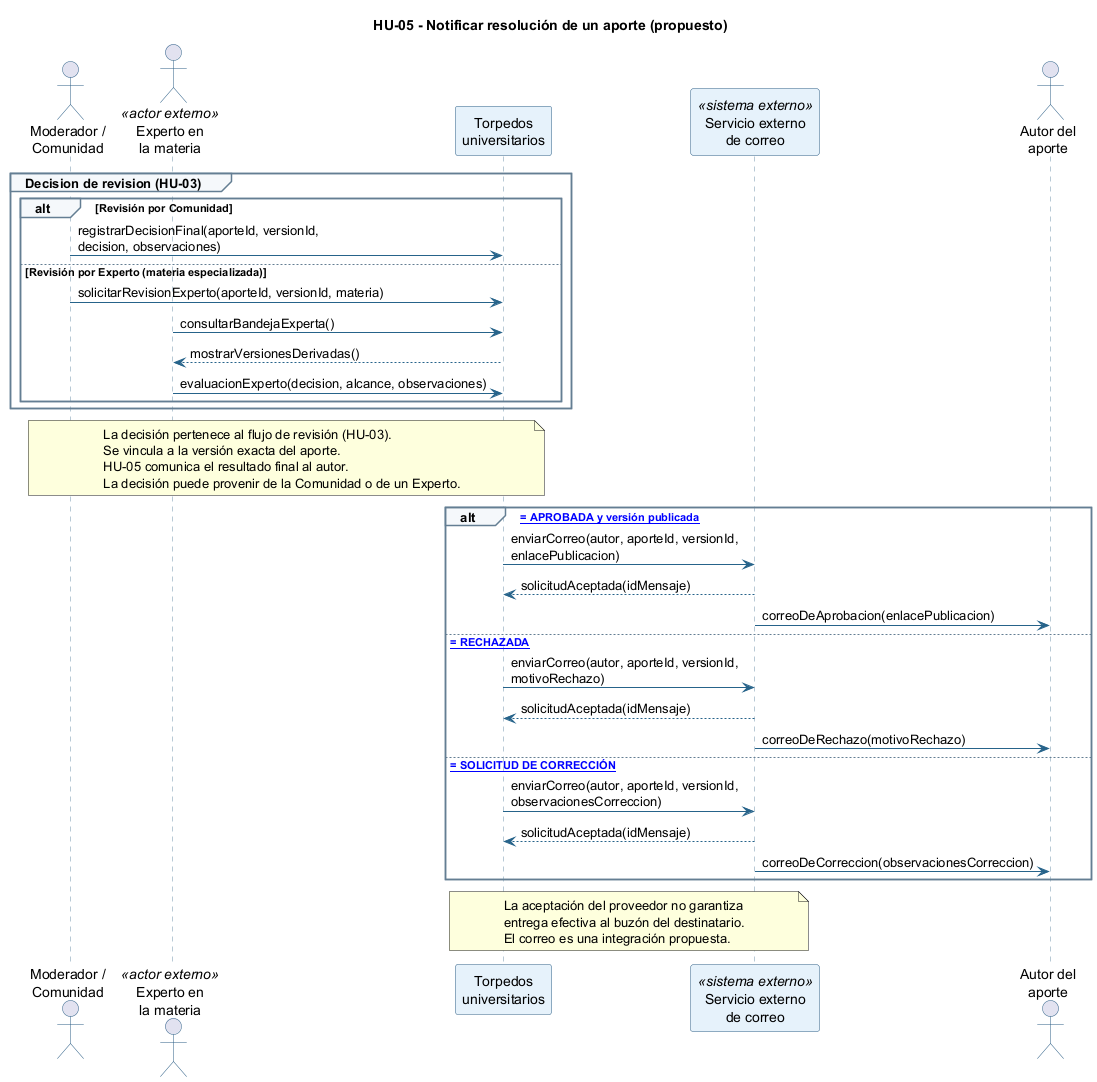

The diagram above was rendered by PlantUML. Its source (embedded in the PNG):
@startuml
title HU-05 - Notificar resolución de un aporte (propuesto)
skinparam shadowing false
skinparam backgroundColor white
skinparam defaultFontName DejaVu Sans
skinparam sequence {
  ArrowColor #26638A
  LifeLineBorderColor #7093AB
  LifeLineBackgroundColor #F5F9FC
  ParticipantBorderColor #2A5D85
  ParticipantBackgroundColor #E6F2FB
  ActorBorderColor #2A5D85
  GroupBorderColor #647E93
  GroupBackgroundColor #F5F8FB
}

autoactivate off
actor "Moderador /\nComunidad" as MOD
actor "Experto en\nla materia" as EXP <<actor externo>>
participant "Torpedos\nuniversitarios" as SIS
participant "Servicio externo\nde correo" as COR <<sistema externo>>
actor "Autor del\naporte" as AUT

group Decision de revision (HU-03)
  alt Revisión por Comunidad
    MOD -> SIS : registrarDecisionFinal(aporteId, versionId,\ndecision, observaciones)
  else Revisión por Experto (materia especializada)
    MOD -> SIS : solicitarRevisionExperto(aporteId, versionId, materia)
    EXP -> SIS : consultarBandejaExperta()
    SIS --> EXP : mostrarVersionesDerivadas()
    EXP -> SIS : evaluacionExperto(decision, alcance, observaciones)
  end
end
note over MOD,SIS
  La decisión pertenece al flujo de revisión (HU-03).
  Se vincula a la versión exacta del aporte.
  HU-05 comunica el resultado final al autor.
  La decisión puede provenir de la Comunidad o de un Experto.
end note

alt [decisión = APROBADA y versión publicada]
  SIS -> COR : enviarCorreo(autor, aporteId, versionId,\nenlacePublicacion)
  COR --> SIS : solicitudAceptada(idMensaje)
  COR -> AUT : correoDeAprobacion(enlacePublicacion)
else [decisión = RECHAZADA]
  SIS -> COR : enviarCorreo(autor, aporteId, versionId,\nmotivoRechazo)
  COR --> SIS : solicitudAceptada(idMensaje)
  COR -> AUT : correoDeRechazo(motivoRechazo)
else [decisión = SOLICITUD DE CORRECCIÓN]
  SIS -> COR : enviarCorreo(autor, aporteId, versionId,\nobservacionesCorreccion)
  COR --> SIS : solicitudAceptada(idMensaje)
  COR -> AUT : correoDeCorreccion(observacionesCorreccion)
end

note over SIS,COR
  La aceptación del proveedor no garantiza
  entrega efectiva al buzón del destinatario.
  El correo es una integración propuesta.
end note
@enduml